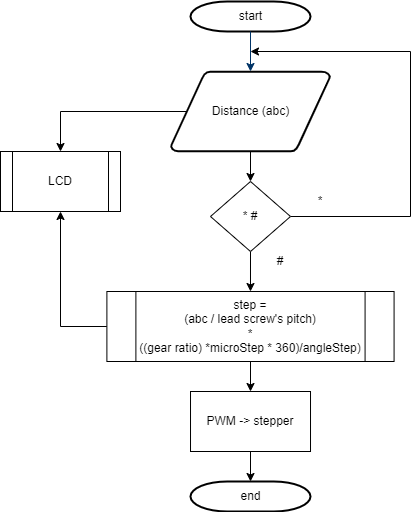

The diagram above was exported from draw.io. Its source (the exported page's mxGraphModel, read from the mxfile embedded in the PNG):
<mxGraphModel dx="1422" dy="794" grid="1" gridSize="10" guides="1" tooltips="1" connect="1" arrows="1" fold="1" page="1" pageScale="1" pageWidth="1169" pageHeight="827" background="none" math="0" shadow="0">
  <root>
    <mxCell id="0" />
    <mxCell id="1" parent="0" />
    <mxCell id="2" value="start" style="shape=mxgraph.flowchart.terminator;strokeWidth=2;gradientColor=none;gradientDirection=north;fontStyle=0;html=1;" parent="1" vertex="1">
      <mxGeometry x="260" y="60" width="120" height="30" as="geometry" />
    </mxCell>
    <mxCell id="bonZeFb8oqKkXH8bP1l1-66" style="edgeStyle=orthogonalEdgeStyle;rounded=0;orthogonalLoop=1;jettySize=auto;html=1;exitX=0.5;exitY=1;exitDx=0;exitDy=0;exitPerimeter=0;" parent="1" source="3" target="bonZeFb8oqKkXH8bP1l1-56" edge="1">
      <mxGeometry relative="1" as="geometry" />
    </mxCell>
    <mxCell id="bonZeFb8oqKkXH8bP1l1-70" style="edgeStyle=orthogonalEdgeStyle;rounded=0;orthogonalLoop=1;jettySize=auto;html=1;exitX=0.095;exitY=0.5;exitDx=0;exitDy=0;exitPerimeter=0;entryX=0.5;entryY=0;entryDx=0;entryDy=0;" parent="1" source="3" target="bonZeFb8oqKkXH8bP1l1-67" edge="1">
      <mxGeometry relative="1" as="geometry" />
    </mxCell>
    <mxCell id="3" value="Distance (abc)" style="shape=mxgraph.flowchart.data;strokeWidth=2;gradientColor=none;gradientDirection=north;fontStyle=0;html=1;" parent="1" vertex="1">
      <mxGeometry x="240.5" y="130" width="159" height="80" as="geometry" />
    </mxCell>
    <mxCell id="7" style="fontStyle=1;strokeColor=#003366;strokeWidth=1;html=1;" parent="1" source="2" target="3" edge="1">
      <mxGeometry relative="1" as="geometry" />
    </mxCell>
    <mxCell id="bonZeFb8oqKkXH8bP1l1-65" style="edgeStyle=orthogonalEdgeStyle;rounded=0;orthogonalLoop=1;jettySize=auto;html=1;exitX=1;exitY=0.5;exitDx=0;exitDy=0;" parent="1" source="bonZeFb8oqKkXH8bP1l1-56" edge="1">
      <mxGeometry relative="1" as="geometry">
        <mxPoint x="320" y="110" as="targetPoint" />
        <Array as="points">
          <mxPoint x="480" y="275" />
          <mxPoint x="480" y="110" />
        </Array>
      </mxGeometry>
    </mxCell>
    <mxCell id="bonZeFb8oqKkXH8bP1l1-72" style="edgeStyle=orthogonalEdgeStyle;rounded=0;orthogonalLoop=1;jettySize=auto;html=1;exitX=0.5;exitY=1;exitDx=0;exitDy=0;entryX=0.5;entryY=0;entryDx=0;entryDy=0;" parent="1" source="bonZeFb8oqKkXH8bP1l1-56" target="bonZeFb8oqKkXH8bP1l1-71" edge="1">
      <mxGeometry relative="1" as="geometry" />
    </mxCell>
    <mxCell id="bonZeFb8oqKkXH8bP1l1-56" value="* #" style="rhombus;whiteSpace=wrap;html=1;" parent="1" vertex="1">
      <mxGeometry x="280" y="240" width="80" height="70" as="geometry" />
    </mxCell>
    <mxCell id="bonZeFb8oqKkXH8bP1l1-61" value="*" style="text;html=1;strokeColor=none;fillColor=none;align=center;verticalAlign=middle;whiteSpace=wrap;rounded=0;" parent="1" vertex="1">
      <mxGeometry x="360" y="245" width="60" height="30" as="geometry" />
    </mxCell>
    <mxCell id="bonZeFb8oqKkXH8bP1l1-67" value="LCD" style="shape=process;whiteSpace=wrap;html=1;backgroundOutline=1;" parent="1" vertex="1">
      <mxGeometry x="70" y="210" width="120" height="60" as="geometry" />
    </mxCell>
    <mxCell id="bonZeFb8oqKkXH8bP1l1-78" style="edgeStyle=orthogonalEdgeStyle;rounded=0;orthogonalLoop=1;jettySize=auto;html=1;entryX=0.5;entryY=1;entryDx=0;entryDy=0;" parent="1" source="bonZeFb8oqKkXH8bP1l1-71" target="bonZeFb8oqKkXH8bP1l1-67" edge="1">
      <mxGeometry relative="1" as="geometry">
        <mxPoint x="150" y="340" as="targetPoint" />
        <Array as="points">
          <mxPoint x="130" y="385" />
        </Array>
      </mxGeometry>
    </mxCell>
    <mxCell id="bonZeFb8oqKkXH8bP1l1-81" value="" style="edgeStyle=orthogonalEdgeStyle;rounded=0;orthogonalLoop=1;jettySize=auto;html=1;" parent="1" source="bonZeFb8oqKkXH8bP1l1-71" target="bonZeFb8oqKkXH8bP1l1-80" edge="1">
      <mxGeometry relative="1" as="geometry" />
    </mxCell>
    <mxCell id="bonZeFb8oqKkXH8bP1l1-71" value="step =&lt;br&gt;(abc / lead screw's pitch)&lt;br&gt;*&lt;br&gt;((gear ratio) *microStep * 360)/angleStep)" style="shape=process;whiteSpace=wrap;html=1;backgroundOutline=1;" parent="1" vertex="1">
      <mxGeometry x="176.39000000000001" y="350" width="287.19" height="70" as="geometry" />
    </mxCell>
    <mxCell id="bonZeFb8oqKkXH8bP1l1-73" value="#" style="text;html=1;strokeColor=none;fillColor=none;align=center;verticalAlign=middle;whiteSpace=wrap;rounded=0;" parent="1" vertex="1">
      <mxGeometry x="320" y="305" width="60" height="30" as="geometry" />
    </mxCell>
    <mxCell id="bonZeFb8oqKkXH8bP1l1-86" value="" style="edgeStyle=orthogonalEdgeStyle;rounded=0;orthogonalLoop=1;jettySize=auto;html=1;" parent="1" source="bonZeFb8oqKkXH8bP1l1-80" target="bonZeFb8oqKkXH8bP1l1-85" edge="1">
      <mxGeometry relative="1" as="geometry" />
    </mxCell>
    <mxCell id="bonZeFb8oqKkXH8bP1l1-80" value="PWM -&amp;gt; stepper" style="whiteSpace=wrap;html=1;" parent="1" vertex="1">
      <mxGeometry x="260.005" y="450" width="120" height="60" as="geometry" />
    </mxCell>
    <mxCell id="bonZeFb8oqKkXH8bP1l1-85" value="end" style="shape=mxgraph.flowchart.terminator;strokeWidth=2;gradientColor=none;gradientDirection=north;fontStyle=0;html=1;" parent="1" vertex="1">
      <mxGeometry x="259.99" y="540" width="120" height="30" as="geometry" />
    </mxCell>
  </root>
</mxGraphModel>